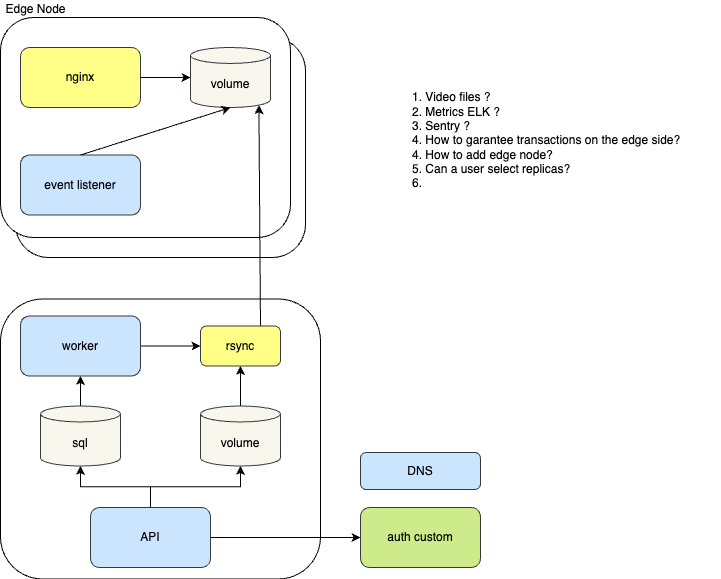

The diagram above was exported from draw.io. Its source (the exported page's mxGraphModel, read from the mxfile embedded in the PNG):
<mxGraphModel dx="2074" dy="1417" grid="1" gridSize="10" guides="1" tooltips="1" connect="1" arrows="1" fold="1" page="1" pageScale="1" pageWidth="827" pageHeight="1169" math="0" shadow="0">
  <root>
    <mxCell id="0" />
    <mxCell id="1" parent="0" />
    <mxCell id="2" value="" style="rounded=1;whiteSpace=wrap;html=1;hachureGap=4;fontFamily=Architects Daughter;fontSource=https%3A%2F%2Ffonts.googleapis.com%2Fcss%3Ffamily%3DArchitects%2BDaughter;fontSize=20;" vertex="1" parent="1">
      <mxGeometry x="1555" y="737" width="290" height="220" as="geometry" />
    </mxCell>
    <mxCell id="3" value="" style="rounded=1;whiteSpace=wrap;html=1;hachureGap=4;fontFamily=Architects Daughter;fontSource=https%3A%2F%2Ffonts.googleapis.com%2Fcss%3Ffamily%3DArchitects%2BDaughter;fontSize=20;" vertex="1" parent="1">
      <mxGeometry x="1540" y="998.5" width="320" height="280" as="geometry" />
    </mxCell>
    <mxCell id="4" value="" style="rounded=1;whiteSpace=wrap;html=1;hachureGap=4;fontFamily=Architects Daughter;fontSource=https%3A%2F%2Ffonts.googleapis.com%2Fcss%3Ffamily%3DArchitects%2BDaughter;fontSize=20;" vertex="1" parent="1">
      <mxGeometry x="1540" y="717" width="290" height="220" as="geometry" />
    </mxCell>
    <mxCell id="5" style="edgeStyle=orthogonalEdgeStyle;rounded=0;orthogonalLoop=1;jettySize=auto;html=1;exitX=0.5;exitY=0;exitDx=0;exitDy=0;" edge="1" source="7" target="9" parent="1">
      <mxGeometry relative="1" as="geometry" />
    </mxCell>
    <mxCell id="6" style="edgeStyle=orthogonalEdgeStyle;rounded=0;orthogonalLoop=1;jettySize=auto;html=1;exitX=1;exitY=0.5;exitDx=0;exitDy=0;entryX=0;entryY=0.5;entryDx=0;entryDy=0;" edge="1" source="7" target="22" parent="1">
      <mxGeometry relative="1" as="geometry" />
    </mxCell>
    <mxCell id="7" value="API" style="rounded=1;whiteSpace=wrap;html=1;fillColor=#cce5ff;strokeColor=#36393d;" vertex="1" parent="1">
      <mxGeometry x="1630" y="1207" width="120" height="60" as="geometry" />
    </mxCell>
    <mxCell id="8" style="rounded=0;orthogonalLoop=1;jettySize=auto;html=1;exitX=0.5;exitY=0;exitDx=0;exitDy=0;exitPerimeter=0;entryX=0.5;entryY=1;entryDx=0;entryDy=0;" edge="1" source="9" target="14" parent="1">
      <mxGeometry relative="1" as="geometry" />
    </mxCell>
    <mxCell id="9" value="sql" style="shape=cylinder3;whiteSpace=wrap;html=1;boundedLbl=1;backgroundOutline=1;size=7.969696969697111;rounded=1;fillColor=#f9f7ed;strokeColor=#36393d;" vertex="1" parent="1">
      <mxGeometry x="1580" y="1105.5" width="80" height="60" as="geometry" />
    </mxCell>
    <mxCell id="10" style="rounded=0;orthogonalLoop=1;jettySize=auto;html=1;startArrow=none;startFill=0;entryX=0.855;entryY=1;entryDx=0;entryDy=-2.311212121212162;exitX=0.75;exitY=0;exitDx=0;exitDy=0;entryPerimeter=0;" edge="1" source="23" target="16" parent="1">
      <mxGeometry relative="1" as="geometry">
        <mxPoint x="1810" y="1050" as="sourcePoint" />
        <mxPoint x="1950" y="820" as="targetPoint" />
      </mxGeometry>
    </mxCell>
    <mxCell id="11" style="rounded=0;orthogonalLoop=1;jettySize=auto;html=1;exitX=0.5;exitY=0;exitDx=0;exitDy=0;exitPerimeter=0;entryX=0.5;entryY=1;entryDx=0;entryDy=0;" edge="1" source="12" target="23" parent="1">
      <mxGeometry relative="1" as="geometry" />
    </mxCell>
    <mxCell id="12" value="volume" style="shape=cylinder3;whiteSpace=wrap;html=1;boundedLbl=1;backgroundOutline=1;size=7.969696969697111;rounded=1;fillColor=#f9f7ed;strokeColor=#36393d;" vertex="1" parent="1">
      <mxGeometry x="1740" y="1105.5" width="80" height="60" as="geometry" />
    </mxCell>
    <mxCell id="13" style="edgeStyle=orthogonalEdgeStyle;rounded=0;orthogonalLoop=1;jettySize=auto;html=1;exitX=1;exitY=0.5;exitDx=0;exitDy=0;entryX=0;entryY=0.5;entryDx=0;entryDy=0;" edge="1" source="14" target="23" parent="1">
      <mxGeometry relative="1" as="geometry" />
    </mxCell>
    <mxCell id="14" value="worker" style="rounded=1;whiteSpace=wrap;html=1;fillColor=#cce5ff;strokeColor=#36393d;" vertex="1" parent="1">
      <mxGeometry x="1560" y="1015.5" width="120" height="60" as="geometry" />
    </mxCell>
    <mxCell id="15" value="nginx" style="rounded=1;whiteSpace=wrap;html=1;fillColor=#ffff88;strokeColor=#36393d;" vertex="1" parent="1">
      <mxGeometry x="1560" y="747" width="120" height="60" as="geometry" />
    </mxCell>
    <mxCell id="16" value="volume" style="shape=cylinder3;whiteSpace=wrap;html=1;boundedLbl=1;backgroundOutline=1;size=7.969696969697111;rounded=1;fillColor=#f9f7ed;strokeColor=#36393d;" vertex="1" parent="1">
      <mxGeometry x="1730" y="747" width="80" height="60" as="geometry" />
    </mxCell>
    <mxCell id="17" style="edgeStyle=orthogonalEdgeStyle;rounded=0;orthogonalLoop=1;jettySize=auto;html=1;exitX=1;exitY=0.5;exitDx=0;exitDy=0;entryX=0;entryY=0.5;entryDx=0;entryDy=0;entryPerimeter=0;" edge="1" source="15" target="16" parent="1">
      <mxGeometry relative="1" as="geometry" />
    </mxCell>
    <mxCell id="18" value="event listener" style="rounded=1;whiteSpace=wrap;html=1;fillColor=#cce5ff;strokeColor=#36393d;" vertex="1" parent="1">
      <mxGeometry x="1560" y="854.5" width="120" height="60" as="geometry" />
    </mxCell>
    <mxCell id="19" style="rounded=0;orthogonalLoop=1;jettySize=auto;html=1;exitX=0.5;exitY=0;exitDx=0;exitDy=0;entryX=0.5;entryY=1;entryDx=0;entryDy=0;entryPerimeter=0;" edge="1" source="18" target="16" parent="1">
      <mxGeometry relative="1" as="geometry" />
    </mxCell>
    <mxCell id="20" style="edgeStyle=orthogonalEdgeStyle;rounded=0;orthogonalLoop=1;jettySize=auto;html=1;exitX=0.5;exitY=0;exitDx=0;exitDy=0;entryX=0.5;entryY=1;entryDx=0;entryDy=0;entryPerimeter=0;" edge="1" source="7" target="12" parent="1">
      <mxGeometry relative="1" as="geometry" />
    </mxCell>
    <mxCell id="21" value="Edge Node" style="text;html=1;strokeColor=none;fillColor=none;align=center;verticalAlign=middle;whiteSpace=wrap;rounded=1;" vertex="1" parent="1">
      <mxGeometry x="1540" y="700" width="71" height="17" as="geometry" />
    </mxCell>
    <mxCell id="22" value="auth custom" style="rounded=1;whiteSpace=wrap;html=1;fillColor=#cdeb8b;strokeColor=#36393d;" vertex="1" parent="1">
      <mxGeometry x="1900" y="1207" width="120" height="60" as="geometry" />
    </mxCell>
    <mxCell id="23" value="rsync" style="rounded=1;whiteSpace=wrap;html=1;fillColor=#ffff88;strokeColor=#36393d;" vertex="1" parent="1">
      <mxGeometry x="1740" y="1025.5" width="80" height="40" as="geometry" />
    </mxCell>
    <mxCell id="24" value="DNS" style="rounded=1;whiteSpace=wrap;html=1;fillColor=#cce5ff;strokeColor=#36393d;" vertex="1" parent="1">
      <mxGeometry x="1900" y="1152" width="120" height="37" as="geometry" />
    </mxCell>
    <mxCell id="25" value="&lt;div style=&quot;&quot;&gt;&lt;span style=&quot;background-color: initial;&quot;&gt;1. Video files ?&lt;/span&gt;&lt;/div&gt;&lt;div style=&quot;&quot;&gt;&lt;span style=&quot;background-color: initial;&quot;&gt;2. Metrics ELK ?&lt;/span&gt;&lt;/div&gt;&lt;div style=&quot;&quot;&gt;&lt;span style=&quot;background-color: initial;&quot;&gt;3. Sentry ?&lt;/span&gt;&lt;/div&gt;&lt;div style=&quot;&quot;&gt;&lt;span style=&quot;background-color: initial;&quot;&gt;4. How to garantee transactions on the edge side?&amp;nbsp;&lt;/span&gt;&lt;/div&gt;&lt;div style=&quot;&quot;&gt;&lt;span style=&quot;background-color: initial;&quot;&gt;4. How to add edge node?&lt;/span&gt;&lt;/div&gt;&lt;div style=&quot;&quot;&gt;&lt;span style=&quot;background-color: initial;&quot;&gt;5. Can a user select replicas?&lt;/span&gt;&lt;/div&gt;&lt;div style=&quot;&quot;&gt;&lt;span style=&quot;background-color: initial;&quot;&gt;6.&amp;nbsp;&amp;nbsp;&lt;/span&gt;&lt;/div&gt;" style="text;html=1;strokeColor=none;fillColor=none;align=left;verticalAlign=middle;whiteSpace=wrap;rounded=0;" vertex="1" parent="1">
      <mxGeometry x="1950" y="790" width="310" height="100" as="geometry" />
    </mxCell>
  </root>
</mxGraphModel>